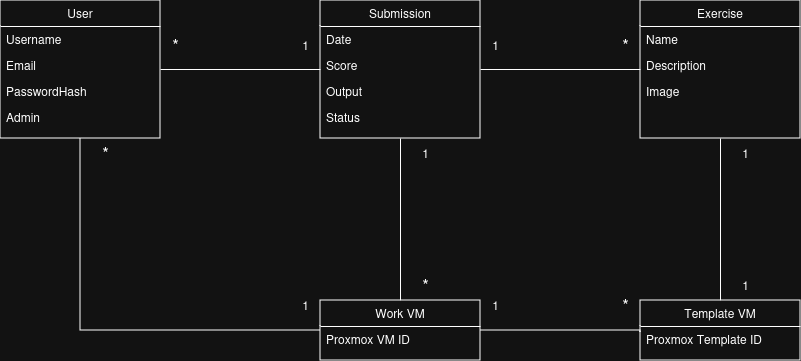

The diagram above was exported from draw.io. Its source (the exported page's mxGraphModel, read from the mxfile embedded in the PNG):
<mxGraphModel dx="1050" dy="563" grid="1" gridSize="10" guides="1" tooltips="1" connect="1" arrows="1" fold="1" page="1" pageScale="1" pageWidth="827" pageHeight="1169" math="0" shadow="0">
  <root>
    <mxCell id="WIyWlLk6GJQsqaUBKTNV-0" />
    <mxCell id="WIyWlLk6GJQsqaUBKTNV-1" parent="WIyWlLk6GJQsqaUBKTNV-0" />
    <mxCell id="PWwP5LxjDzlW5Xfku7Ba-14" style="edgeStyle=orthogonalEdgeStyle;rounded=0;orthogonalLoop=1;jettySize=auto;html=1;endArrow=none;endFill=0;" parent="WIyWlLk6GJQsqaUBKTNV-1" source="zkfFHV4jXpPFQw0GAbJ--0" target="PWwP5LxjDzlW5Xfku7Ba-10" edge="1">
      <mxGeometry relative="1" as="geometry" />
    </mxCell>
    <mxCell id="BiI_DM1eCdZq0PDfdHDR-15" style="edgeStyle=orthogonalEdgeStyle;rounded=0;orthogonalLoop=1;jettySize=auto;html=1;endArrow=none;endFill=0;entryX=0;entryY=0.5;entryDx=0;entryDy=0;" parent="WIyWlLk6GJQsqaUBKTNV-1" source="zkfFHV4jXpPFQw0GAbJ--0" target="BiI_DM1eCdZq0PDfdHDR-9" edge="1">
      <mxGeometry relative="1" as="geometry">
        <mxPoint x="240" y="450" as="targetPoint" />
        <Array as="points">
          <mxPoint x="90" y="450" />
        </Array>
      </mxGeometry>
    </mxCell>
    <mxCell id="zkfFHV4jXpPFQw0GAbJ--0" value="User&#10;" style="swimlane;fontStyle=0;align=center;verticalAlign=top;childLayout=stackLayout;horizontal=1;startSize=26;horizontalStack=0;resizeParent=1;resizeLast=0;collapsible=1;marginBottom=0;rounded=0;shadow=0;strokeWidth=1;" parent="WIyWlLk6GJQsqaUBKTNV-1" vertex="1">
      <mxGeometry x="10" y="120" width="160" height="138" as="geometry">
        <mxRectangle x="230" y="140" width="160" height="26" as="alternateBounds" />
      </mxGeometry>
    </mxCell>
    <mxCell id="zkfFHV4jXpPFQw0GAbJ--1" value="Username&#10;" style="text;align=left;verticalAlign=top;spacingLeft=4;spacingRight=4;overflow=hidden;rotatable=0;points=[[0,0.5],[1,0.5]];portConstraint=eastwest;" parent="zkfFHV4jXpPFQw0GAbJ--0" vertex="1">
      <mxGeometry y="26" width="160" height="26" as="geometry" />
    </mxCell>
    <mxCell id="zkfFHV4jXpPFQw0GAbJ--2" value="Email" style="text;align=left;verticalAlign=top;spacingLeft=4;spacingRight=4;overflow=hidden;rotatable=0;points=[[0,0.5],[1,0.5]];portConstraint=eastwest;rounded=0;shadow=0;html=0;" parent="zkfFHV4jXpPFQw0GAbJ--0" vertex="1">
      <mxGeometry y="52" width="160" height="26" as="geometry" />
    </mxCell>
    <mxCell id="zkfFHV4jXpPFQw0GAbJ--3" value="PasswordHash" style="text;align=left;verticalAlign=top;spacingLeft=4;spacingRight=4;overflow=hidden;rotatable=0;points=[[0,0.5],[1,0.5]];portConstraint=eastwest;rounded=0;shadow=0;html=0;" parent="zkfFHV4jXpPFQw0GAbJ--0" vertex="1">
      <mxGeometry y="78" width="160" height="26" as="geometry" />
    </mxCell>
    <mxCell id="PWwP5LxjDzlW5Xfku7Ba-22" value="Admin" style="text;align=left;verticalAlign=top;spacingLeft=4;spacingRight=4;overflow=hidden;rotatable=0;points=[[0,0.5],[1,0.5]];portConstraint=eastwest;rounded=0;shadow=0;html=0;" parent="zkfFHV4jXpPFQw0GAbJ--0" vertex="1">
      <mxGeometry y="104" width="160" height="26" as="geometry" />
    </mxCell>
    <mxCell id="PWwP5LxjDzlW5Xfku7Ba-15" style="edgeStyle=orthogonalEdgeStyle;rounded=0;orthogonalLoop=1;jettySize=auto;html=1;entryX=1;entryY=0.5;entryDx=0;entryDy=0;endArrow=none;endFill=0;" parent="WIyWlLk6GJQsqaUBKTNV-1" source="PWwP5LxjDzlW5Xfku7Ba-4" target="PWwP5LxjDzlW5Xfku7Ba-10" edge="1">
      <mxGeometry relative="1" as="geometry" />
    </mxCell>
    <mxCell id="72WIHX9L94c6peYSMWTF-4" style="edgeStyle=orthogonalEdgeStyle;rounded=0;orthogonalLoop=1;jettySize=auto;html=1;endArrow=none;endFill=0;" edge="1" parent="WIyWlLk6GJQsqaUBKTNV-1" source="PWwP5LxjDzlW5Xfku7Ba-4" target="BiI_DM1eCdZq0PDfdHDR-0">
      <mxGeometry relative="1" as="geometry" />
    </mxCell>
    <mxCell id="PWwP5LxjDzlW5Xfku7Ba-4" value="Exercise" style="swimlane;fontStyle=0;align=center;verticalAlign=top;childLayout=stackLayout;horizontal=1;startSize=26;horizontalStack=0;resizeParent=1;resizeLast=0;collapsible=1;marginBottom=0;rounded=0;shadow=0;strokeWidth=1;" parent="WIyWlLk6GJQsqaUBKTNV-1" vertex="1">
      <mxGeometry x="650" y="120" width="160" height="138" as="geometry">
        <mxRectangle x="230" y="140" width="160" height="26" as="alternateBounds" />
      </mxGeometry>
    </mxCell>
    <mxCell id="PWwP5LxjDzlW5Xfku7Ba-5" value="Name" style="text;align=left;verticalAlign=top;spacingLeft=4;spacingRight=4;overflow=hidden;rotatable=0;points=[[0,0.5],[1,0.5]];portConstraint=eastwest;" parent="PWwP5LxjDzlW5Xfku7Ba-4" vertex="1">
      <mxGeometry y="26" width="160" height="26" as="geometry" />
    </mxCell>
    <mxCell id="PWwP5LxjDzlW5Xfku7Ba-6" value="Description" style="text;align=left;verticalAlign=top;spacingLeft=4;spacingRight=4;overflow=hidden;rotatable=0;points=[[0,0.5],[1,0.5]];portConstraint=eastwest;rounded=0;shadow=0;html=0;" parent="PWwP5LxjDzlW5Xfku7Ba-4" vertex="1">
      <mxGeometry y="52" width="160" height="26" as="geometry" />
    </mxCell>
    <mxCell id="PWwP5LxjDzlW5Xfku7Ba-7" value="Image" style="text;align=left;verticalAlign=top;spacingLeft=4;spacingRight=4;overflow=hidden;rotatable=0;points=[[0,0.5],[1,0.5]];portConstraint=eastwest;rounded=0;shadow=0;html=0;" parent="PWwP5LxjDzlW5Xfku7Ba-4" vertex="1">
      <mxGeometry y="78" width="160" height="26" as="geometry" />
    </mxCell>
    <mxCell id="BiI_DM1eCdZq0PDfdHDR-14" style="edgeStyle=orthogonalEdgeStyle;rounded=0;orthogonalLoop=1;jettySize=auto;html=1;endArrow=none;endFill=0;" parent="WIyWlLk6GJQsqaUBKTNV-1" source="PWwP5LxjDzlW5Xfku7Ba-10" target="BiI_DM1eCdZq0PDfdHDR-9" edge="1">
      <mxGeometry relative="1" as="geometry" />
    </mxCell>
    <mxCell id="PWwP5LxjDzlW5Xfku7Ba-10" value="Submission&#10;" style="swimlane;fontStyle=0;align=center;verticalAlign=top;childLayout=stackLayout;horizontal=1;startSize=26;horizontalStack=0;resizeParent=1;resizeLast=0;collapsible=1;marginBottom=0;rounded=0;shadow=0;strokeWidth=1;" parent="WIyWlLk6GJQsqaUBKTNV-1" vertex="1">
      <mxGeometry x="330" y="120" width="160" height="138" as="geometry">
        <mxRectangle x="230" y="140" width="160" height="26" as="alternateBounds" />
      </mxGeometry>
    </mxCell>
    <mxCell id="PWwP5LxjDzlW5Xfku7Ba-11" value="Date" style="text;align=left;verticalAlign=top;spacingLeft=4;spacingRight=4;overflow=hidden;rotatable=0;points=[[0,0.5],[1,0.5]];portConstraint=eastwest;" parent="PWwP5LxjDzlW5Xfku7Ba-10" vertex="1">
      <mxGeometry y="26" width="160" height="26" as="geometry" />
    </mxCell>
    <mxCell id="PWwP5LxjDzlW5Xfku7Ba-12" value="Score" style="text;align=left;verticalAlign=top;spacingLeft=4;spacingRight=4;overflow=hidden;rotatable=0;points=[[0,0.5],[1,0.5]];portConstraint=eastwest;rounded=0;shadow=0;html=0;" parent="PWwP5LxjDzlW5Xfku7Ba-10" vertex="1">
      <mxGeometry y="52" width="160" height="26" as="geometry" />
    </mxCell>
    <mxCell id="PWwP5LxjDzlW5Xfku7Ba-13" value="Output" style="text;align=left;verticalAlign=top;spacingLeft=4;spacingRight=4;overflow=hidden;rotatable=0;points=[[0,0.5],[1,0.5]];portConstraint=eastwest;rounded=0;shadow=0;html=0;" parent="PWwP5LxjDzlW5Xfku7Ba-10" vertex="1">
      <mxGeometry y="78" width="160" height="26" as="geometry" />
    </mxCell>
    <mxCell id="PWwP5LxjDzlW5Xfku7Ba-16" value="Status" style="text;align=left;verticalAlign=top;spacingLeft=4;spacingRight=4;overflow=hidden;rotatable=0;points=[[0,0.5],[1,0.5]];portConstraint=eastwest;rounded=0;shadow=0;html=0;" parent="PWwP5LxjDzlW5Xfku7Ba-10" vertex="1">
      <mxGeometry y="104" width="160" height="26" as="geometry" />
    </mxCell>
    <mxCell id="PWwP5LxjDzlW5Xfku7Ba-17" value="&lt;font style=&quot;font-size: 17px;&quot;&gt;*&lt;/font&gt;" style="text;html=1;align=center;verticalAlign=middle;resizable=0;points=[];autosize=1;strokeColor=none;fillColor=none;" parent="WIyWlLk6GJQsqaUBKTNV-1" vertex="1">
      <mxGeometry x="170" y="150" width="30" height="30" as="geometry" />
    </mxCell>
    <mxCell id="PWwP5LxjDzlW5Xfku7Ba-19" value="&lt;font style=&quot;font-size: 17px;&quot;&gt;*&lt;/font&gt;" style="text;html=1;align=center;verticalAlign=middle;resizable=0;points=[];autosize=1;strokeColor=none;fillColor=none;" parent="WIyWlLk6GJQsqaUBKTNV-1" vertex="1">
      <mxGeometry x="620" y="150" width="30" height="30" as="geometry" />
    </mxCell>
    <mxCell id="PWwP5LxjDzlW5Xfku7Ba-20" value="1" style="text;html=1;align=center;verticalAlign=middle;resizable=0;points=[];autosize=1;strokeColor=none;fillColor=none;" parent="WIyWlLk6GJQsqaUBKTNV-1" vertex="1">
      <mxGeometry x="300" y="150" width="30" height="30" as="geometry" />
    </mxCell>
    <mxCell id="PWwP5LxjDzlW5Xfku7Ba-21" value="1" style="text;html=1;align=center;verticalAlign=middle;resizable=0;points=[];autosize=1;strokeColor=none;fillColor=none;" parent="WIyWlLk6GJQsqaUBKTNV-1" vertex="1">
      <mxGeometry x="490" y="150" width="30" height="30" as="geometry" />
    </mxCell>
    <mxCell id="BiI_DM1eCdZq0PDfdHDR-19" style="edgeStyle=orthogonalEdgeStyle;rounded=0;orthogonalLoop=1;jettySize=auto;html=1;endArrow=none;endFill=0;exitX=0;exitY=0.231;exitDx=0;exitDy=0;exitPerimeter=0;" parent="WIyWlLk6GJQsqaUBKTNV-1" source="BiI_DM1eCdZq0PDfdHDR-2" target="BiI_DM1eCdZq0PDfdHDR-9" edge="1">
      <mxGeometry relative="1" as="geometry">
        <Array as="points">
          <mxPoint x="650" y="450" />
        </Array>
      </mxGeometry>
    </mxCell>
    <mxCell id="BiI_DM1eCdZq0PDfdHDR-0" value="Template VM" style="swimlane;fontStyle=0;align=center;verticalAlign=top;childLayout=stackLayout;horizontal=1;startSize=26;horizontalStack=0;resizeParent=1;resizeLast=0;collapsible=1;marginBottom=0;rounded=0;shadow=0;strokeWidth=1;" parent="WIyWlLk6GJQsqaUBKTNV-1" vertex="1">
      <mxGeometry x="650" y="420" width="160" height="60" as="geometry">
        <mxRectangle x="230" y="140" width="160" height="26" as="alternateBounds" />
      </mxGeometry>
    </mxCell>
    <mxCell id="BiI_DM1eCdZq0PDfdHDR-2" value="Proxmox Template ID" style="text;align=left;verticalAlign=top;spacingLeft=4;spacingRight=4;overflow=hidden;rotatable=0;points=[[0,0.5],[1,0.5]];portConstraint=eastwest;rounded=0;shadow=0;html=0;" parent="BiI_DM1eCdZq0PDfdHDR-0" vertex="1">
      <mxGeometry y="26" width="160" height="26" as="geometry" />
    </mxCell>
    <mxCell id="BiI_DM1eCdZq0PDfdHDR-9" value="Work VM" style="swimlane;fontStyle=0;align=center;verticalAlign=top;childLayout=stackLayout;horizontal=1;startSize=26;horizontalStack=0;resizeParent=1;resizeLast=0;collapsible=1;marginBottom=0;rounded=0;shadow=0;strokeWidth=1;" parent="WIyWlLk6GJQsqaUBKTNV-1" vertex="1">
      <mxGeometry x="330" y="420" width="160" height="60" as="geometry">
        <mxRectangle x="230" y="140" width="160" height="26" as="alternateBounds" />
      </mxGeometry>
    </mxCell>
    <mxCell id="BiI_DM1eCdZq0PDfdHDR-10" value="Proxmox VM ID" style="text;align=left;verticalAlign=top;spacingLeft=4;spacingRight=4;overflow=hidden;rotatable=0;points=[[0,0.5],[1,0.5]];portConstraint=eastwest;" parent="BiI_DM1eCdZq0PDfdHDR-9" vertex="1">
      <mxGeometry y="26" width="160" height="26" as="geometry" />
    </mxCell>
    <mxCell id="BiI_DM1eCdZq0PDfdHDR-20" value="1" style="text;html=1;align=center;verticalAlign=middle;resizable=0;points=[];autosize=1;strokeColor=none;fillColor=none;" parent="WIyWlLk6GJQsqaUBKTNV-1" vertex="1">
      <mxGeometry x="420" y="258" width="30" height="30" as="geometry" />
    </mxCell>
    <mxCell id="BiI_DM1eCdZq0PDfdHDR-21" value="&lt;font style=&quot;font-size: 17px;&quot;&gt;*&lt;/font&gt;" style="text;html=1;align=center;verticalAlign=middle;resizable=0;points=[];autosize=1;strokeColor=none;fillColor=none;" parent="WIyWlLk6GJQsqaUBKTNV-1" vertex="1">
      <mxGeometry x="420" y="390" width="30" height="30" as="geometry" />
    </mxCell>
    <mxCell id="BiI_DM1eCdZq0PDfdHDR-22" value="1" style="text;html=1;align=center;verticalAlign=middle;resizable=0;points=[];autosize=1;strokeColor=none;fillColor=none;" parent="WIyWlLk6GJQsqaUBKTNV-1" vertex="1">
      <mxGeometry x="490" y="410" width="30" height="30" as="geometry" />
    </mxCell>
    <mxCell id="BiI_DM1eCdZq0PDfdHDR-24" value="1" style="text;html=1;align=center;verticalAlign=middle;resizable=0;points=[];autosize=1;strokeColor=none;fillColor=none;" parent="WIyWlLk6GJQsqaUBKTNV-1" vertex="1">
      <mxGeometry x="300" y="410" width="30" height="30" as="geometry" />
    </mxCell>
    <mxCell id="BiI_DM1eCdZq0PDfdHDR-25" value="&lt;font style=&quot;font-size: 17px;&quot;&gt;*&lt;/font&gt;" style="text;html=1;align=center;verticalAlign=middle;resizable=0;points=[];autosize=1;strokeColor=none;fillColor=none;" parent="WIyWlLk6GJQsqaUBKTNV-1" vertex="1">
      <mxGeometry x="100" y="258" width="30" height="30" as="geometry" />
    </mxCell>
    <mxCell id="72WIHX9L94c6peYSMWTF-5" value="1" style="text;html=1;align=center;verticalAlign=middle;resizable=0;points=[];autosize=1;strokeColor=none;fillColor=none;" vertex="1" parent="WIyWlLk6GJQsqaUBKTNV-1">
      <mxGeometry x="740" y="258" width="30" height="30" as="geometry" />
    </mxCell>
    <mxCell id="72WIHX9L94c6peYSMWTF-6" value="1" style="text;html=1;align=center;verticalAlign=middle;resizable=0;points=[];autosize=1;strokeColor=none;fillColor=none;" vertex="1" parent="WIyWlLk6GJQsqaUBKTNV-1">
      <mxGeometry x="740" y="390" width="30" height="30" as="geometry" />
    </mxCell>
    <mxCell id="72WIHX9L94c6peYSMWTF-7" value="&lt;font style=&quot;font-size: 17px;&quot;&gt;*&lt;/font&gt;" style="text;html=1;align=center;verticalAlign=middle;resizable=0;points=[];autosize=1;strokeColor=none;fillColor=none;" vertex="1" parent="WIyWlLk6GJQsqaUBKTNV-1">
      <mxGeometry x="620" y="410" width="30" height="30" as="geometry" />
    </mxCell>
  </root>
</mxGraphModel>